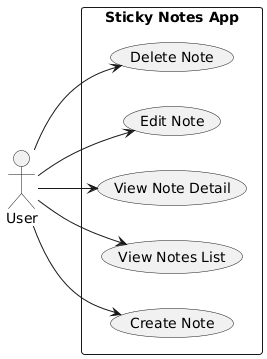

The diagram above was rendered by PlantUML. Its source (embedded in the PNG):
@startuml
left to right direction

actor User

rectangle "Sticky Notes App" {
  User --> (Create Note)
  User --> (View Notes List)
  User --> (View Note Detail)
  User --> (Edit Note)
  User --> (Delete Note)
}
@enduml